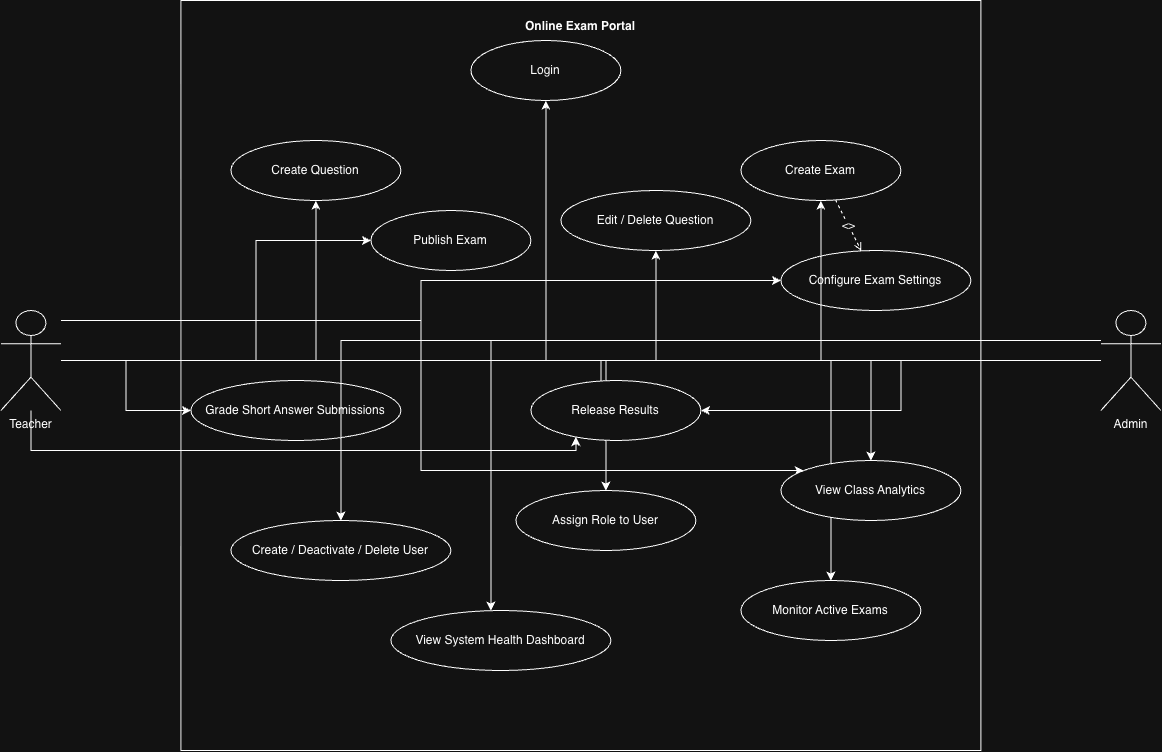

The diagram above was exported from draw.io. Its source (the exported page's mxGraphModel, read from the mxfile embedded in the PNG):
<mxGraphModel dx="2049" dy="786" grid="1" gridSize="10" guides="1" tooltips="1" connect="1" arrows="1" fold="1" page="1" pageScale="1" pageWidth="1400" pageHeight="900" math="0" shadow="0">
  <root>
    <mxCell id="0" />
    <mxCell id="1" parent="0" />
    <mxCell id="system" parent="1" style="rounded=0;whiteSpace=wrap;html=1;verticalAlign=top;align=center;spacingTop=12;fontStyle=1;" value="Online Exam Portal" vertex="1">
      <mxGeometry height="750" width="800" x="300" y="40" as="geometry" />
    </mxCell>
    <mxCell id="teacher" parent="1" style="shape=umlActor;verticalLabelPosition=bottom;verticalAlign=top;html=1;" value="Teacher" vertex="1">
      <mxGeometry height="100" width="60" x="120" y="350" as="geometry" />
    </mxCell>
    <mxCell id="admin" parent="1" style="shape=umlActor;verticalLabelPosition=bottom;verticalAlign=top;html=1;" value="Admin" vertex="1">
      <mxGeometry height="100" width="60" x="1220" y="350" as="geometry" />
    </mxCell>
    <mxCell id="login" parent="1" style="ellipse;whiteSpace=wrap;html=1;" value="Login" vertex="1">
      <mxGeometry height="60" width="150" x="590" y="80" as="geometry" />
    </mxCell>
    <mxCell id="createQuestion" parent="1" style="ellipse;whiteSpace=wrap;html=1;" value="Create Question" vertex="1">
      <mxGeometry height="60" width="170" x="350" y="180" as="geometry" />
    </mxCell>
    <mxCell id="editDeleteQuestion" parent="1" style="ellipse;whiteSpace=wrap;html=1;" value="Edit / Delete Question" vertex="1">
      <mxGeometry height="60" width="190" x="680" y="230" as="geometry" />
    </mxCell>
    <mxCell id="createExam" parent="1" style="ellipse;whiteSpace=wrap;html=1;" value="Create Exam" vertex="1">
      <mxGeometry height="60" width="160" x="860" y="180" as="geometry" />
    </mxCell>
    <mxCell id="configureExam" parent="1" style="ellipse;whiteSpace=wrap;html=1;" value="Configure Exam Settings" vertex="1">
      <mxGeometry height="60" width="190" x="900" y="290" as="geometry" />
    </mxCell>
    <mxCell id="publishExam" parent="1" style="ellipse;whiteSpace=wrap;html=1;" value="Publish Exam" vertex="1">
      <mxGeometry height="60" width="160" x="490" y="250" as="geometry" />
    </mxCell>
    <mxCell id="gradeShortAnswer" parent="1" style="ellipse;whiteSpace=wrap;html=1;" value="Grade Short Answer Submissions" vertex="1">
      <mxGeometry height="60" width="210" x="310" y="420" as="geometry" />
    </mxCell>
    <mxCell id="manageUser" parent="1" style="ellipse;whiteSpace=wrap;html=1;" value="Create / Deactivate / Delete User" vertex="1">
      <mxGeometry height="60" width="220" x="350" y="560" as="geometry" />
    </mxCell>
    <mxCell id="assignRole" parent="1" style="ellipse;whiteSpace=wrap;html=1;" value="Assign Role to User" vertex="1">
      <mxGeometry height="60" width="180" x="635" y="530" as="geometry" />
    </mxCell>
    <mxCell id="monitorExams" parent="1" style="ellipse;whiteSpace=wrap;html=1;" value="Monitor Active Exams" vertex="1">
      <mxGeometry height="60" width="180" x="860" y="620" as="geometry" />
    </mxCell>
    <mxCell id="systemHealth" parent="1" style="ellipse;whiteSpace=wrap;html=1;" value="View System Health Dashboard" vertex="1">
      <mxGeometry height="60" width="220" x="510" y="650" as="geometry" />
    </mxCell>
    <mxCell id="teacherLogin" edge="1" parent="1" source="teacher" style="edgeStyle=orthogonalEdgeStyle;rounded=0;orthogonalLoop=1;jettySize=auto;html=1;" target="login">
      <mxGeometry relative="1" as="geometry" />
    </mxCell>
    <mxCell id="teacherCreateQuestion" edge="1" parent="1" source="teacher" style="edgeStyle=orthogonalEdgeStyle;rounded=0;orthogonalLoop=1;jettySize=auto;html=1;" target="createQuestion">
      <mxGeometry relative="1" as="geometry" />
    </mxCell>
    <mxCell id="teacherEditDelete" edge="1" parent="1" source="teacher" style="edgeStyle=orthogonalEdgeStyle;rounded=0;orthogonalLoop=1;jettySize=auto;html=1;" target="editDeleteQuestion">
      <mxGeometry relative="1" as="geometry" />
    </mxCell>
    <mxCell id="teacherCreateExam" edge="1" parent="1" source="teacher" style="edgeStyle=orthogonalEdgeStyle;rounded=0;orthogonalLoop=1;jettySize=auto;html=1;" target="createExam">
      <mxGeometry relative="1" as="geometry" />
    </mxCell>
    <mxCell id="teacherConfigureExam" edge="1" parent="1" source="teacher" style="edgeStyle=orthogonalEdgeStyle;rounded=0;orthogonalLoop=1;jettySize=auto;html=1;" target="configureExam">
      <mxGeometry relative="1" as="geometry" />
    </mxCell>
    <mxCell id="teacherPublishExam" edge="1" parent="1" source="teacher" style="edgeStyle=orthogonalEdgeStyle;rounded=0;orthogonalLoop=1;jettySize=auto;html=1;" target="publishExam">
      <mxGeometry relative="1" as="geometry">
        <Array as="points">
          <mxPoint x="375" y="400" />
          <mxPoint x="375" y="280" />
        </Array>
      </mxGeometry>
    </mxCell>
    <mxCell id="teacherGrade" edge="1" parent="1" source="teacher" style="edgeStyle=orthogonalEdgeStyle;rounded=0;orthogonalLoop=1;jettySize=auto;html=1;" target="gradeShortAnswer">
      <mxGeometry relative="1" as="geometry" />
    </mxCell>
    <mxCell id="teacherRelease" edge="1" parent="1" source="teacher" style="edgeStyle=orthogonalEdgeStyle;rounded=0;orthogonalLoop=1;jettySize=auto;html=1;" target="releaseResults">
      <mxGeometry relative="1" as="geometry">
        <Array as="points">
          <mxPoint x="150" y="490" />
          <mxPoint x="695" y="490" />
        </Array>
      </mxGeometry>
    </mxCell>
    <mxCell id="teacherAnalytics" edge="1" parent="1" source="teacher" style="edgeStyle=orthogonalEdgeStyle;rounded=0;orthogonalLoop=1;jettySize=auto;html=1;" target="classAnalytics">
      <mxGeometry relative="1" as="geometry">
        <Array as="points">
          <mxPoint x="540" y="360" />
          <mxPoint x="540" y="510" />
          <mxPoint x="910" y="510" />
        </Array>
      </mxGeometry>
    </mxCell>
    <mxCell id="adminLogin" edge="1" parent="1" source="admin" style="edgeStyle=orthogonalEdgeStyle;rounded=0;orthogonalLoop=1;jettySize=auto;html=1;" target="login">
      <mxGeometry relative="1" as="geometry" />
    </mxCell>
    <mxCell id="adminManageUser" edge="1" parent="1" source="admin" style="edgeStyle=orthogonalEdgeStyle;rounded=0;orthogonalLoop=1;jettySize=auto;html=1;" target="manageUser">
      <mxGeometry relative="1" as="geometry">
        <Array as="points">
          <mxPoint x="460" y="380" />
        </Array>
      </mxGeometry>
    </mxCell>
    <mxCell id="adminAssignRole" edge="1" parent="1" source="releaseResults" style="edgeStyle=orthogonalEdgeStyle;rounded=0;orthogonalLoop=1;jettySize=auto;html=1;" target="assignRole">
      <mxGeometry relative="1" as="geometry">
        <Array as="points">
          <mxPoint x="720" y="400" />
        </Array>
      </mxGeometry>
    </mxCell>
    <mxCell id="adminMonitor" edge="1" parent="1" source="classAnalytics" style="edgeStyle=orthogonalEdgeStyle;rounded=0;orthogonalLoop=1;jettySize=auto;html=1;" target="monitorExams">
      <mxGeometry relative="1" as="geometry">
        <Array as="points">
          <mxPoint x="950" y="400" />
        </Array>
      </mxGeometry>
    </mxCell>
    <mxCell id="adminHealth" edge="1" parent="1" source="admin" style="edgeStyle=orthogonalEdgeStyle;rounded=0;orthogonalLoop=1;jettySize=auto;html=1;" target="systemHealth">
      <mxGeometry relative="1" as="geometry">
        <Array as="points">
          <mxPoint x="610" y="380" />
        </Array>
      </mxGeometry>
    </mxCell>
    <mxCell id="includeCreateConfigure" edge="1" parent="1" source="createExam" style="dashed=1;endArrow=open;html=1;rounded=0;" target="configureExam" value="&lt;&lt;include&gt;&gt;">
      <mxGeometry relative="1" as="geometry" />
    </mxCell>
    <mxCell id="5FQrvjPXjk2Xk76CvxV4-1" edge="1" parent="1" source="admin" style="edgeStyle=orthogonalEdgeStyle;rounded=0;orthogonalLoop=1;jettySize=auto;html=1;" target="classAnalytics" value="">
      <mxGeometry relative="1" as="geometry">
        <Array as="points" />
        <mxPoint x="1220" y="400" as="sourcePoint" />
        <mxPoint x="950" y="520" as="targetPoint" />
      </mxGeometry>
    </mxCell>
    <mxCell id="classAnalytics" parent="1" style="ellipse;whiteSpace=wrap;html=1;" value="View Class Analytics" vertex="1">
      <mxGeometry height="60" width="180" x="900" y="500" as="geometry" />
    </mxCell>
    <mxCell id="5FQrvjPXjk2Xk76CvxV4-2" edge="1" parent="1" source="admin" style="edgeStyle=orthogonalEdgeStyle;rounded=0;orthogonalLoop=1;jettySize=auto;html=1;" target="releaseResults" value="">
      <mxGeometry relative="1" as="geometry">
        <Array as="points" />
        <mxPoint x="1220" y="400" as="sourcePoint" />
        <mxPoint x="720" y="530" as="targetPoint" />
      </mxGeometry>
    </mxCell>
    <mxCell id="releaseResults" parent="1" style="ellipse;whiteSpace=wrap;html=1;" value="Release Results" vertex="1">
      <mxGeometry height="60" width="170" x="650" y="420" as="geometry" />
    </mxCell>
  </root>
</mxGraphModel>